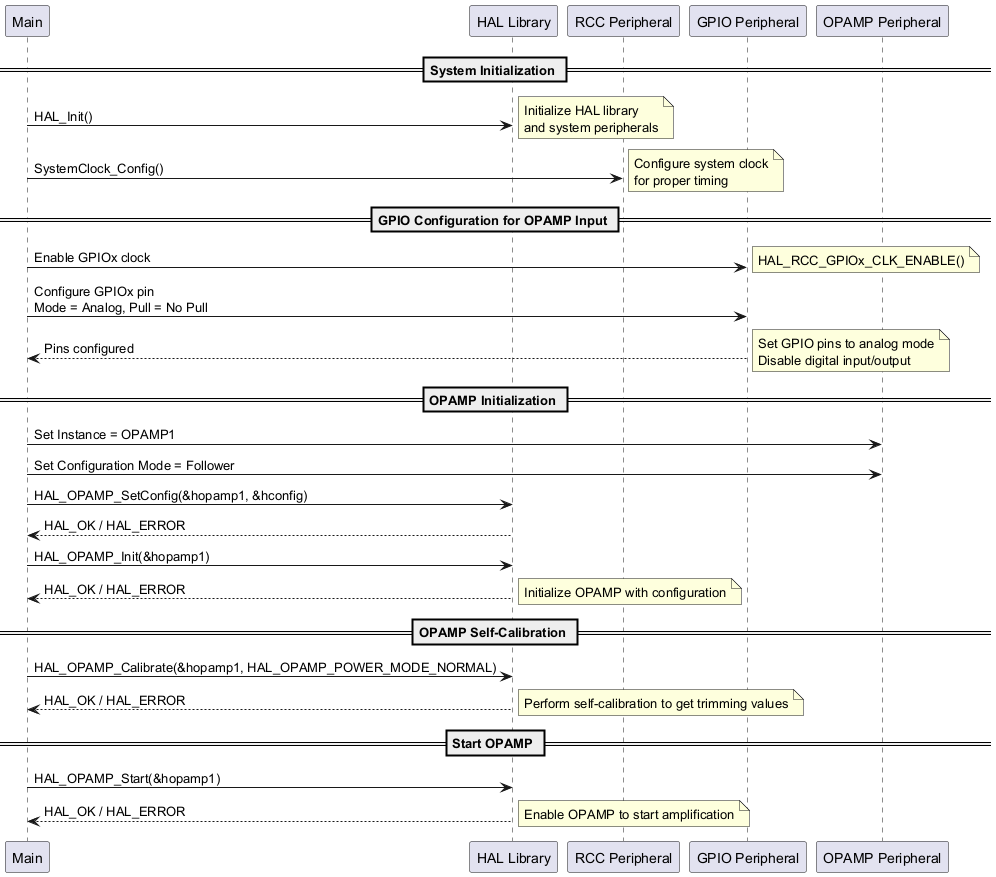

The diagram above was rendered by PlantUML. Its source (embedded in the PNG):
@startuml
participant "Main" as Main
participant "HAL Library" as HAL
participant "RCC Peripheral" as RCC
participant "GPIO Peripheral" as GPIO
participant "OPAMP Peripheral" as OPAMP

== System Initialization ==
Main -> HAL: HAL_Init()
note right: Initialize HAL library\nand system peripherals

Main -> RCC: SystemClock_Config()
note right: Configure system clock\nfor proper timing

== GPIO Configuration for OPAMP Input ==
Main -> GPIO: Enable GPIOx clock
note right: HAL_RCC_GPIOx_CLK_ENABLE()

Main -> GPIO: Configure GPIOx pin\nMode = Analog, Pull = No Pull
GPIO --> Main: Pins configured
note right: Set GPIO pins to analog mode\nDisable digital input/output

== OPAMP Initialization ==
Main -> OPAMP: Set Instance = OPAMP1

Main -> OPAMP: Set Configuration Mode = Follower
Main -> HAL: HAL_OPAMP_SetConfig(&hopamp1, &hconfig)
HAL --> Main: HAL_OK / HAL_ERROR



Main -> HAL: HAL_OPAMP_Init(&hopamp1)
HAL --> Main: HAL_OK / HAL_ERROR


note right: Initialize OPAMP with configuration

== OPAMP Self-Calibration ==
Main -> HAL: HAL_OPAMP_Calibrate(&hopamp1, HAL_OPAMP_POWER_MODE_NORMAL)
HAL --> Main: HAL_OK / HAL_ERROR


note right: Perform self-calibration to get trimming values

== Start OPAMP ==
Main -> HAL: HAL_OPAMP_Start(&hopamp1)
HAL --> Main: HAL_OK / HAL_ERROR


note right: Enable OPAMP to start amplification


@enduml